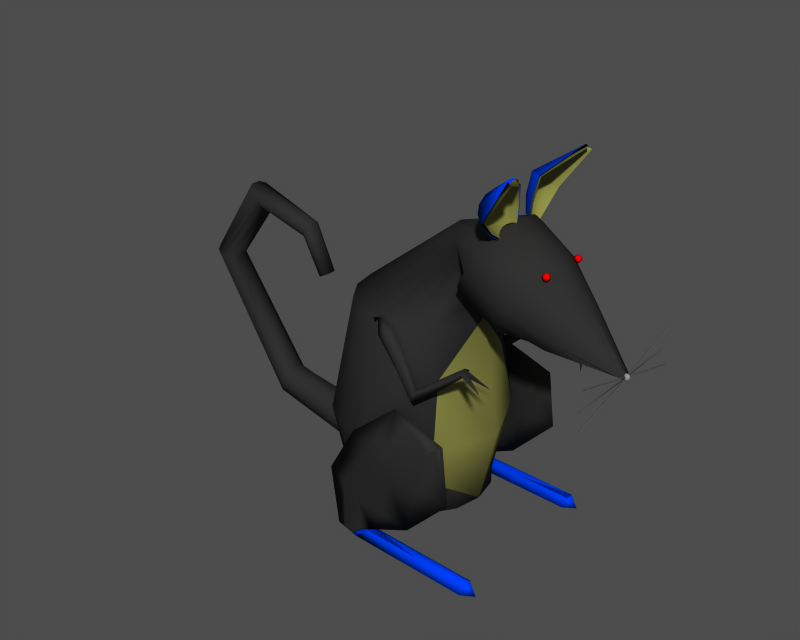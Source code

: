 # Source: rat_b.blend  (saved by Blender 2.62.0; exported with 4.5.12 LTS)
import bpy
from mathutils import Matrix  # noqa: F401  (used for matrix-valued properties, if any)

bpy.ops.wm.read_factory_settings(use_empty=True)
scene = bpy.context.scene
scene.name = '1'

# ---- collections
col_collection_1 = bpy.data.collections.new('Collection 1'); scene.collection.children.link(col_collection_1)

# ---- materials (node trees are filled in below, after node groups)
mat_black = bpy.data.materials.new('Black')
mat_black.alpha_threshold = 0.0
mat_black.preview_render_type = 'FLAT'
mat_black.diffuse_color = (0.16, 0.16, 0.16, 1.0)
mat_black.specular_color = (0.09268, 0.09267, 0.09267)
mat_black.roughness = 0.5
mat_black.line_color = (0.0, 0.0, 0.0, 1.0)
mat_darkolive = bpy.data.materials.new('DarkOlive')
mat_darkolive.alpha_threshold = 0.0
mat_darkolive.preview_render_type = 'FLAT'
mat_darkolive.diffuse_color = (0.5, 0.5, 0.25, 1.0)
mat_darkolive.specular_color = (0.2223, 0.2223, 0.2223)
mat_darkolive.roughness = 0.5
mat_darkolive.line_color = (0.0, 0.0, 0.0, 1.0)
mat_lightblue = bpy.data.materials.new('LightBlue')
mat_lightblue.alpha_threshold = 0.0
mat_lightblue.preview_render_type = 'FLAT'
mat_lightblue.diffuse_color = (0.0, 0.21, 0.84, 1.0)
mat_lightblue.specular_color = (0.2779, 0.2778, 0.2778)
mat_lightblue.roughness = 0.5
mat_lightblue.line_color = (0.0, 0.0, 0.0, 1.0)
mat_red = bpy.data.materials.new('Red')
mat_red.alpha_threshold = 0.0
mat_red.preview_render_type = 'FLAT'
mat_red.diffuse_color = (0.8519, 0.0, 0.0, 1.0)
mat_red.specular_color = (0.2038, 0.2038, 0.2038)
mat_red.roughness = 0.5
mat_red.line_color = (0.0, 0.0, 0.0, 1.0)
mat_darkgrey = bpy.data.materials.new('DarkGrey')
mat_darkgrey.alpha_threshold = 0.0
mat_darkgrey.preview_render_type = 'FLAT'
mat_darkgrey.diffuse_color = (0.33, 0.33, 0.33, 1.0)
mat_darkgrey.specular_color = (0.2593, 0.2593, 0.2593)
mat_darkgrey.roughness = 0.5
mat_darkgrey.line_color = (0.0, 0.0, 0.0, 1.0)
mat_darkgrey_001 = bpy.data.materials.new('DarkGrey.001')
mat_darkgrey_001.alpha_threshold = 0.0
mat_darkgrey_001.preview_render_type = 'FLAT'
mat_darkgrey_001.diffuse_color = (0.5, 0.4999, 0.4999, 1.0)
mat_darkgrey_001.specular_color = (0.1297, 0.1297, 0.1297)
mat_darkgrey_001.roughness = 0.5
mat_darkgrey_001.line_color = (0.0, 0.0, 0.0, 1.0)
mat_grey = bpy.data.materials.new('Grey')
mat_grey.alpha_threshold = 0.0
mat_grey.preview_render_type = 'FLAT'
mat_grey.diffuse_color = (1.0, 1.0, 1.0, 1.0)
mat_grey.specular_color = (0.1112, 0.1112, 0.1112)
mat_grey.roughness = 0.5
mat_grey.line_color = (0.0, 0.0, 0.0, 1.0)

# ---- material node trees

# ---- meshes
me_mesh_001 = bpy.data.meshes.new('Mesh.001')
me_mesh_001.from_pydata([(1.225, -0.3426, -0.204), (1.647, -0.06401, -0.2554), (1.637, -0.03389, -0.2729), (1.171, -0.1843, -0.296), (1.633, 0.0, -0.2792), (1.151, 0.0, -0.4208), (0.5583, -0.505, -0.1239), (0.4806, -0.2706, -0.1356), (0.4533, 0.0, -0.1844), (2.279, -0.0008093, -0.4115), (1.65, 0.0, 0.3877), (2.276, -0.03645, -0.4174), (1.631, -0.182, 0.3568), (2.265, -0.0667, -0.4346), (1.576, -0.341, 0.2665), (2.265, -0.08687, -0.4345), (1.495, -0.4475, 0.1307), (0.8186, -0.7147, 0.3161), (1.399, -0.4854, -0.02999), (1.304, -0.4487, -0.1911), (0.6776, -0.6607, 0.07829), (1.189, 0.0, 0.9326), (1.161, -0.2669, 0.8869), (1.08, -0.5016, 0.7537), (0.9599, -0.6589, 0.5532), (0.1979, -0.7573, 0.6852), (0.04782, -0.6998, 0.4321), (0.1052, -0.5341, 0.2106), (0.02085, -0.2854, 0.06604), (-0.008215, 0.0, 0.01417), (0.5925, 0.0, 1.341), (0.5618, -0.2807, 1.293), (0.476, -0.5305, 1.151), (0.3482, -0.6979, 0.9376), (-0.439, 0.0, 1.041), (-0.4256, -0.1005, 1.023), (-0.3881, -0.1989, 0.9693), (-0.3322, -0.2649, 0.8887), (-0.2008, -0.2655, 0.6977), (-0.2664, -0.2883, 0.7933), (-0.1452, -0.2002, 0.6164), (-1.037, -1.039, -0.262), (-0.6362, -0.96, -0.2675), (-0.2956, -0.7339, -0.273), (-0.05445, -0.1021, 0.0352), (-0.0676, -0.3946, -0.2778), (-0.04658, 0.0, 0.01317), (0.01326, 0.0, -0.281), (-2.082, 0.0, -0.2544), (-2.004, -0.3891, -0.2532), (-1.777, -0.7297, -0.2543), (-1.438, -0.9578, -0.2573), (-1.062, -1.375, -2.099), (-0.5357, -1.271, -2.106), (-0.0892, -0.975, -2.114), (-2.431, 0.0, -2.089), (-2.328, -0.523, -2.088), (-2.032, -0.9695, -2.089), (-1.587, -1.269, -2.093), (-1.077, -1.125, -3.334), (-0.6487, -1.041, -3.34), (-0.2855, -0.8, -3.346), (-2.191, 0.0, -3.326), (-2.107, -0.4323, -3.325), (-1.866, -0.7955, -3.326), (-1.504, -1.039, -3.329), (-1.079, 0.0, -3.759), (-0.0423, -0.4382, -3.351), (0.04393, 0.0, -3.355), (-0.1924, -0.7582, -1.067), (-0.1874, -0.8875, -2.73), (-0.07171, -0.4491, -3.042), (0.969, -0.821, 2.175), (0.523, -0.3159, 1.839), (0.6543, -0.2444, 1.845), (0.9952, -0.8067, 2.176), (0.9495, -0.8424, 2.167), (0.4257, -0.4234, 1.803), (0.9398, -0.8678, 2.155), (0.3771, -0.5506, 1.741), (0.9413, -0.8933, 2.14), (0.3848, -0.6781, 1.663), (0.9539, -0.915, 2.123), (0.4474, -0.7865, 1.581), (0.9754, -0.9295, 2.109), (0.5555, -0.8594, 1.508), (0.5063, -0.2261, 1.55), (0.6075, -0.171, 1.555), (0.4312, -0.309, 1.522), (0.3938, -0.4071, 1.474), (0.3997, -0.5055, 1.414), (0.448, -0.5891, 1.351), (0.5313, -0.6453, 1.295), (0.5278, -0.1972, 1.313), (0.5878, -0.1646, 1.315), (0.4833, -0.2464, 1.296), (0.4611, -0.3045, 1.268), (0.4646, -0.3628, 1.232), (0.4932, -0.4124, 1.195), (0.5426, -0.4457, 1.161), (0.5075, -0.1716, 1.314), (0.4854, -0.2012, 1.558), (0.5974, -0.1402, 1.563), (0.5772, -0.1336, 1.317), (0.4558, -0.2287, 1.294), (0.4024, -0.2929, 1.527), (0.43, -0.2962, 1.262), (0.3609, -0.4015, 1.474), (0.4341, -0.364, 1.22), (0.3674, -0.5103, 1.407), (0.4673, -0.4216, 1.177), (0.4209, -0.6029, 1.338), (0.5247, -0.4602, 1.138), (0.5131, -0.665, 1.275), (0.5045, -0.2975, 1.862), (0.6474, -0.2198, 1.868), (0.3986, -0.4145, 1.822), (0.3458, -0.553, 1.755), (0.3541, -0.6918, 1.67), (0.4222, -0.8098, 1.581), (0.5398, -0.889, 1.501), (0.9282, -0.8395, 2.192), (0.9148, -0.8747, 2.175), (0.9169, -0.91, 2.154), (1.21, -0.3227, 0.8172), (1.21, -0.3209, 0.8032), (1.161, -0.3489, 0.8039), (1.163, -0.3497, 0.8179), (1.21, -0.3272, 0.8292), (1.167, -0.352, 0.8299), (1.21, -0.3339, 0.8393), (1.173, -0.3553, 0.8399), (1.21, -0.3429, 0.848), (1.181, -0.3598, 0.8485), (1.21, -0.3558, 0.8554), (1.192, -0.3663, 0.8557), (1.21, -0.3768, 0.8596), (1.209, -0.3228, 0.7891), (1.162, -0.3499, 0.7899), (1.209, -0.3275, 0.7772), (1.166, -0.3522, 0.7779), (1.209, -0.3343, 0.7671), (1.172, -0.3557, 0.7677), (1.209, -0.3434, 0.7585), (1.179, -0.3603, 0.759), (1.209, -0.3564, 0.7513), (1.191, -0.3668, 0.7516), (1.209, -0.3774, 0.7473), (1.161, -0.4051, 0.8042), (1.162, -0.4041, 0.8183), (1.167, -0.4018, 0.8301), (1.173, -0.3983, 0.8402), (1.181, -0.3938, 0.8487), (1.192, -0.3873, 0.8558), (1.162, -0.4043, 0.7902), (1.166, -0.402, 0.7782), (1.172, -0.3987, 0.7679), (1.179, -0.3943, 0.7592), (1.19, -0.3879, 0.7517), (1.209, -0.4333, 0.8038), (1.209, -0.4314, 0.8178), (1.21, -0.4268, 0.8297), (1.21, -0.4199, 0.8398), (1.21, -0.4108, 0.8484), (1.21, -0.3979, 0.8557), (1.209, -0.4316, 0.7897), (1.209, -0.4271, 0.7778), (1.209, -0.4203, 0.7676), (1.209, -0.4113, 0.7589), (1.209, -0.3985, 0.7515), (1.258, -0.4053, 0.803), (1.257, -0.4044, 0.8171), (1.253, -0.402, 0.829), (1.247, -0.3985, 0.8392), (1.239, -0.3939, 0.8479), (1.228, -0.3874, 0.8554), (1.256, -0.4045, 0.789), (1.252, -0.4023, 0.7771), (1.246, -0.3989, 0.767), (1.238, -0.3944, 0.7584), (1.227, -0.388, 0.7512), (1.258, -0.3492, 0.8027), (1.257, -0.35, 0.8168), (1.253, -0.3522, 0.8288), (1.247, -0.3555, 0.839), (1.239, -0.36, 0.8477), (1.228, -0.3664, 0.8553), (1.256, -0.3501, 0.7887), (1.252, -0.3525, 0.7768), (1.246, -0.3559, 0.7667), (1.238, -0.3605, 0.7582), (1.227, -0.3669, 0.7511), (-2.139, -0.299, -3.093), (-3.859, -0.2672, -2.704), (-3.827, -0.2235, -2.561), (-2.214, -0.2503, -2.949), (-2.311, -0.1237, -2.707), (-3.806, -0.1106, -2.473), (-3.806, 0.0, -2.472), (-2.31, 0.0, -2.707), (-3.911, 0.0, -2.936), (-2.19, 0.0, -3.325), (-2.191, -0.1274, -3.326), (-3.911, -0.1128, -2.937), (-3.892, -0.2249, -2.848), (-2.171, -0.252, -3.237), (-5.284, 0.005469, -0.6656), (-5.349, 0.0, -0.636), (-4.489, 0.0, 0.6376), (-4.489, -0.0762, 0.6373), (-5.35, -0.08853, -0.6367), (-5.29, -0.1889, -0.6768), (-4.429, -0.1641, 0.5972), (-4.269, -0.1987, 0.4564), (-5.193, -0.2277, -0.7424), (-5.05, -0.1899, -0.7444), (-4.205, -0.2159, 0.3814), (-4.176, -0.07893, 0.2961), (-4.959, -0.0902, -0.7461), (-4.959, 0.0, -0.7454), (-4.175, 0.0, 0.2964), (-3.259, 0.0, 0.2844), (-3.259, -0.06607, 0.2844), (-3.278, -0.1288, 0.2337), (-3.309, -0.153, 0.1512), (-3.34, -0.1295, 0.06838), (-3.358, -0.06726, 0.01696), (-3.358, 0.0, 0.01703), (-2.901, 0.0, -0.4726), (-2.901, -0.06348, -0.4726), (-2.934, -0.1135, -0.4882), (-2.987, -0.1326, -0.5137), (-3.04, -0.1135, -0.5394), (-3.072, -0.06346, -0.5555), (-3.072, 0.0, -0.5554), (-1.276, -1.344, -2.039), (-0.492, -1.331, -1.367), (0.34, -1.328, -1.654), (0.452, -1.339, -2.572), (-0.2619, -1.343, -3.33), (-0.9606, -1.33, -3.662), (-1.623, -1.328, -3.845), (-1.76, -1.323, -2.884), (0.1634, -1.223, -1.772), (-0.5535, -1.223, -2.379), (-1.125, -1.225, -3.114), (-1.259, -1.229, -3.819), (-1.137, -1.443, -3.112), (-1.259, -1.429, -3.818), (-0.5907, -1.478, -2.378), (0.1519, -1.439, -1.771), (-1.109, -1.279, -3.695), (-0.6887, -1.277, -3.222), (-1.441, -1.278, -3.832), (-1.442, -1.274, -2.999), (-0.04658, -1.275, -2.476), (-0.9105, -1.277, -2.209), (0.2524, -1.274, -1.713), (-0.1649, -1.278, -1.569), (-0.07818, -1.333, -1.51), (-0.1727, -1.389, -1.569), (-0.9369, -1.417, -2.208), (0.2463, -1.383, -1.713), (-0.07338, -1.415, -2.475), (-1.449, -1.384, -2.998), (-0.7034, -1.399, -3.221), (-1.441, -1.378, -3.832), (-1.109, -1.379, -3.694), (-0.7942, -1.329, -3.616), (0.8835, -1.334, -3.664), (0.9872, -1.335, -3.878), (-1.168, -1.204, -3.813), (0.7921, -1.21, -3.877), (-1.169, -1.454, -3.812), (0.7915, -1.46, -3.875), (0.04464, -1.331, -3.64), (-0.07088, -1.269, -3.685), (-0.9803, -1.266, -3.657), (-0.1878, -1.207, -3.845), (0.8385, -1.272, -3.713), (-0.2528, -1.269, -3.853), (-1.395, -1.266, -3.829), (-0.3177, -1.332, -3.862), (0.8897, -1.273, -3.877), (-0.2531, -1.394, -3.853), (0.8893, -1.398, -3.877), (-0.1885, -1.457, -3.843), (-1.396, -1.391, -3.828), (-0.07122, -1.394, -3.685), (0.8382, -1.397, -3.712), (-0.9806, -1.391, -3.657), (0.4687, -1.144, -0.5679), (0.8762, -1.267, -0.6628), (0.4708, -1.044, -0.4984), (0.8774, -0.8253, -0.6653), (0.4693, -0.9445, -0.569), (-0.7292, -1.04, -0.3461), (-0.3271, -1.045, -1.118), (-1.086, -1.04, -0.4904), (-0.3995, -1.047, -1.415), (0.4806, -1.045, -0.6133), (-0.9564, -1.039, -0.2056), (-1.118, -1.038, -0.261), (-0.8695, -1.14, -0.4619), (-0.3773, -1.146, -1.256), (-1.037, -1.039, -0.2333), (-0.8689, -0.9402, -0.463), (-0.3768, -0.9459, -1.257), (0.8694, -1.046, -0.664), (0.8579, -1.046, -0.6521), (2.285, 0.0, -0.425), (2.278, -1.094, -0.7094), (2.272, -1.096, -0.702), (2.279, 0.0, -0.4175), (2.27, 0.0, -0.4202), (2.263, -1.096, -0.7047), (2.263, -1.093, -0.7138), (2.27, 0.0, -0.4293), (2.279, 0.0, -0.4322), (2.272, -1.093, -0.7167), (2.264, 0.0, -0.4369), (2.261, -1.13, -0.4307), (2.267, -1.13, -0.4232), (2.252, -1.13, -0.4277), (2.255, 0.0, -0.4338), (2.256, 0.0, -0.4244), (2.253, -1.13, -0.4183), (2.261, -1.13, -0.4155), (2.265, 0.0, -0.4216), (2.279, 0.0, -0.4231), (2.28, -1.093, -0.1268), (2.285, -1.091, -0.1195), (2.285, 0.0, -0.4159), (2.271, -1.092, -0.1239), (2.27, 0.0, -0.4112), (2.271, -1.09, -0.1148), (2.28, -1.089, -0.1121), (2.279, 0.0, -0.4085), (2.243, -0.04551, -0.4152), (2.242, -0.04707, -0.4292), (2.214, 0.0, -0.4291), (2.215, 0.0, -0.4151), (2.245, -0.0415, -0.4032), (2.22, 0.0, -0.4032), (2.249, -0.03558, -0.3931), (2.227, 0.0, -0.393), (2.253, -0.02768, -0.3845), (2.236, 0.0, -0.3845), (2.26, -0.01643, -0.3772), (2.249, 0.0, -0.3772), (2.27, 0.0, -0.3732), (2.243, -0.04553, -0.4433), (2.215, 0.0, -0.4432), (2.245, -0.04154, -0.4552), (2.22, 0.0, -0.4551), (2.248, -0.03563, -0.4654), (2.227, 0.0, -0.4653), (2.253, -0.02775, -0.474), (2.236, 0.0, -0.474), (2.259, -0.01651, -0.4814), (2.248, 0.0, -0.4814), (2.27, 0.0, -0.4856), (2.259, 0.0, -0.3772), (2.259, 0.0, -0.4814), (2.28, 0.0, -0.3774), (2.28, 0.0, -0.4815), (2.326, 0.0, -0.4297), (2.324, 0.0, -0.4156), (2.32, 0.0, -0.4036), (2.313, 0.0, -0.3935), (2.304, 0.0, -0.3848), (2.291, 0.0, -0.3774), (2.324, 0.0, -0.4437), (2.319, 0.0, -0.4556), (2.313, 0.0, -0.4657), (2.304, 0.0, -0.4743), (2.291, 0.0, -0.4816), (2.298, -0.0465, -0.4295), (2.298, -0.04495, -0.4154), (2.295, -0.041, -0.4035), (2.292, -0.03514, -0.3933), (2.287, -0.02733, -0.3847), (2.281, -0.01621, -0.3773), (2.297, -0.04498, -0.4435), (2.295, -0.04104, -0.4555), (2.292, -0.0352, -0.4656), (2.287, -0.0274, -0.4742), (2.28, -0.0163, -0.4815), (1.642, -0.1501, -0.2548), (1.638, -0.06946, -0.5577), (1.642, 0.0, -0.2712), (1.652, -0.07421, -0.2632), (0.3158, 0.0, -2.124), (0.1645, 0.0, -1.202), (-2.987, 0.0, -0.5139), (-0.07105, -1.331, -3.685)], [(206, 207), (301, 302), (236, 237)], [(33, 36, 37), (25, 33, 39), (25, 39, 38), (16, 18, 15), (18, 19, 13), (19, 0, 13), (66, 60, 59), (66, 68, 67), (71, 67, 68), (121, 72, 75), (121, 76, 72), (123, 82, 80), (123, 84, 82), (258, 236, 259), (259, 236, 260), (236, 235, 261), (262, 238, 237), (249, 247, 265), (263, 239, 238), (247, 248, 267), (265, 240, 239), (291, 292, 293), (293, 294, 295), (305, 298, 302), (306, 301, 296), (361, 360, 363), (361, 376, 387), (390, 388, 389), (3, 0, 6, 7), (0, 3, 2, 1), (4, 2, 3, 5), (5, 3, 7, 8), (11, 9, 10, 12), (12, 10, 21, 22), (13, 11, 12, 14), (14, 12, 22, 23), (15, 13, 14, 16), (16, 14, 23, 24), (18, 16, 24, 17), (20, 17, 25, 26), (19, 18, 17, 20), (6, 20, 26, 27), (22, 21, 30, 31), (23, 22, 31, 32), (24, 23, 32, 33), (17, 24, 33, 25), (25, 38, 40, 26), (34, 35, 32, 31), (35, 36, 33, 32), (42, 41, 52, 53), (43, 42, 53, 54), (46, 44, 45, 47), (49, 48, 55, 56), (57, 50, 49, 56), (51, 50, 57, 58), (41, 51, 58, 52), (53, 52, 59, 60), (54, 53, 60, 61), (56, 55, 62, 63), (56, 63, 64, 57), (58, 57, 64, 65), (52, 58, 65, 59), (60, 66, 67, 61), (62, 66, 64, 63), (64, 66, 59, 65), (71, 70, 61, 67), (73, 72, 76, 77), (74, 75, 72, 73), (86, 73, 77, 88), (87, 74, 73, 86), (77, 76, 78, 79), (88, 77, 79, 89), (79, 78, 80, 81), (89, 79, 81, 90), (81, 80, 82, 83), (90, 81, 83, 91), (83, 82, 84, 85), (91, 83, 85, 92), (93, 86, 88, 95), (94, 87, 86, 93), (95, 88, 89, 96), (96, 89, 90, 97), (97, 90, 91, 98), (98, 91, 92, 99), (101, 102, 103, 100), (105, 101, 100, 104), (114, 115, 102, 101), (107, 105, 104, 106), (116, 114, 101, 105), (109, 107, 106, 108), (117, 116, 105, 107), (111, 109, 108, 110), (118, 117, 107, 109), (113, 111, 110, 112), (119, 118, 109, 111), (120, 119, 111, 113), (115, 114, 116, 121), (122, 121, 116, 117), (123, 122, 117, 118), (118, 119, 120, 123), (125, 126, 127, 124), (182, 124, 128, 183), (126, 125, 137, 138), (181, 125, 124, 182), (148, 126, 138, 154), (124, 127, 129, 128), (126, 148, 149, 127), (183, 128, 130, 184), (128, 129, 131, 130), (127, 149, 150, 129), (184, 130, 132, 185), (130, 131, 133, 132), (129, 150, 151, 131), (185, 132, 134, 186), (132, 133, 135, 134), (131, 151, 152, 133), (134, 135, 153, 136), (133, 152, 153, 135), (153, 164, 175, 136), (175, 186, 134, 136), (138, 137, 139, 140), (125, 181, 187, 137), (154, 138, 140, 155), (140, 139, 141, 142), (137, 187, 188, 139), (155, 140, 142, 156), (142, 141, 143, 144), (139, 188, 189, 141), (156, 142, 144, 157), (144, 143, 145, 146), (141, 189, 190, 143), (157, 144, 146, 158), (143, 190, 191, 145), (145, 147, 158, 146), (158, 147, 180, 169), (180, 147, 145, 191), (159, 148, 154, 165), (148, 159, 160, 149), (149, 160, 161, 150), (150, 161, 162, 151), (151, 162, 163, 152), (152, 163, 164, 153), (165, 154, 155, 166), (166, 155, 156, 167), (167, 156, 157, 168), (168, 157, 158, 169), (170, 159, 165, 176), (159, 170, 171, 160), (160, 171, 172, 161), (161, 172, 173, 162), (162, 173, 174, 163), (163, 174, 175, 164), (176, 165, 166, 177), (177, 166, 167, 178), (178, 167, 168, 179), (179, 168, 169, 180), (181, 170, 176, 187), (170, 181, 182, 171), (171, 182, 183, 172), (172, 183, 184, 173), (173, 184, 185, 174), (174, 185, 186, 175), (187, 176, 177, 188), (188, 177, 178, 189), (189, 178, 179, 190), (190, 179, 180, 191), (205, 192, 193, 204), (194, 193, 192, 195), (195, 196, 197, 194), (198, 197, 196, 199), (201, 202, 203, 200), (204, 203, 202, 205), (210, 207, 200, 203), (209, 208, 207, 210), (210, 211, 212, 209), (203, 204, 211, 210), (214, 211, 204, 193), (213, 212, 211, 214), (214, 215, 216, 213), (193, 194, 215, 214), (218, 215, 194, 197), (217, 216, 215, 218), (218, 219, 220, 217), (197, 198, 219, 218), (222, 221, 208, 209), (209, 212, 223, 222), (226, 225, 216, 217), (217, 220, 227, 226), (229, 228, 221, 222), (222, 223, 230, 229), (231, 230, 223, 224), (224, 225, 232, 231), (233, 232, 225, 226), (226, 227, 234, 233), (236, 261, 249, 260), (250, 263, 238, 262), (249, 265, 239, 263), (247, 267, 240, 265), (269, 279, 276, 275), (288, 275, 268, 290), (276, 278, 271, 277), (284, 286, 273, 287), (274, 289, 288, 286), (311, 319, 318, 310), (312, 311, 310, 313), (313, 314, 315, 312), (333, 335, 334, 314), (316, 315, 314, 317), (317, 318, 319, 316), (322, 321, 320, 317), (324, 320, 321, 323), (327, 322, 317, 328), (323, 326, 325, 324), (328, 325, 326, 327), (314, 329, 330, 333), (331, 330, 329, 332), (336, 331, 332, 337), (337, 334, 335, 336), (341, 338, 342, 343), (339, 377, 378, 338), (340, 339, 338, 341), (377, 339, 351, 383), (339, 340, 352, 351), (343, 342, 344, 345), (338, 378, 379, 342), (345, 344, 346, 347), (342, 379, 380, 344), (347, 346, 348, 349), (344, 380, 381, 346), (349, 348, 382, 350), (346, 381, 382, 348), (349, 350, 364, 362), (364, 350, 382, 371), (383, 351, 353, 384), (351, 352, 354, 353), (384, 353, 355, 385), (353, 354, 356, 355), (385, 355, 357, 386), (355, 356, 358, 357), (386, 357, 359, 387), (357, 358, 360, 359), (360, 361, 387, 359), (363, 365, 376, 361), (377, 366, 367, 378), (378, 367, 368, 379), (379, 368, 369, 380), (380, 369, 370, 381), (381, 370, 371, 382), (366, 377, 383, 372), (372, 383, 384, 373), (373, 384, 385, 374), (374, 385, 386, 375), (375, 386, 387, 376), (388, 391, 390, 389), (392, 393, 69, 54), (54, 70, 68, 392), (298, 305, 301, 306), (307, 299, 298, 306), (298, 303, 305, 302), (299, 304, 303, 298), (304, 297, 296, 303), (297, 307, 306, 296), (301, 305, 303, 296), (295, 300, 299, 307), (293, 295, 307, 297), (300, 291, 304, 299), (291, 293, 297, 304), (309, 293, 300, 308), (286, 288, 290, 273), (282, 284, 287, 241), (289, 269, 275, 288), (279, 272, 278, 276), (275, 276, 277, 268), (266, 248, 247, 264), (264, 247, 249, 261), (260, 249, 263, 250), (260, 250, 237, 259), (243, 258, 259, 237), (242, 264, 261, 235), (256, 235, 236, 258), (244, 256, 258, 243), (255, 244, 243, 257), (238, 255, 257, 237), (241, 266, 264, 242), (254, 242, 235, 256), (245, 254, 256, 244), (253, 241, 242, 254), (252, 245, 244, 255), (246, 253, 254, 245), (239, 252, 255, 238), (251, 246, 245, 252), (240, 251, 252, 239), (80, 78, 122, 123), (78, 76, 121, 122), (37, 36, 50, 51), (36, 35, 49, 50), (35, 34, 48, 49), (44, 40, 43, 45), (40, 38, 42, 43), (38, 39, 41, 42), (39, 37, 51, 41), (8, 7, 28, 29), (7, 6, 27, 28), (0, 19, 20, 6), (30, 34, 31), (225, 224, 213, 216), (212, 213, 224, 223), (233, 234, 394), (232, 233, 394), (231, 232, 394), (230, 231, 394), (229, 230, 394), (228, 229, 394), (269, 289, 274, 270), (269, 270, 272, 279), (278, 280, 281, 271), (241, 281, 280, 282), (286, 284, 285, 274), (284, 282, 270, 285), (283, 270, 282, 280), (272, 283, 280, 278), (269, 395, 288, 289), (276, 395, 269, 279), (268, 290, 288, 395), (276, 277, 268, 395), (33, 37, 39), (26, 40, 27), (27, 40, 44, 28), (28, 44, 46, 29), (43, 69, 45), (45, 69, 47), (47, 69, 393), (43, 54, 69)])
me_mesh_001.polygons.foreach_set('use_smooth', [True] * 333)
me_mesh_001.polygons.foreach_set('material_index', [0, 0, 0, 0, 0, 0, 0, 0, 0, 2, 2, 2, 2, 0, 0, 0, 0, 0, 0, 0, 0, 0, 0, 0, 0, 5, 5, 6, 0, 0, 0, 0, 0, 0, 0, 0, 0, 0, 0, 0, 0, 0, 0, 0, 0, 0, 0, 0, 0, 0, 0, 0, 0, 0, 0, 0, 0, 0, 0, 0, 0, 0, 0, 0, 0, 0, 1, 1, 1, 1, 1, 1, 1, 1, 1, 1, 1, 1, 1, 1, 1, 1, 1, 1, 2, 2, 2, 2, 2, 2, 2, 2, 2, 2, 2, 2, 2, 2, 2, 2, 3, 3, 3, 3, 3, 3, 3, 3, 3, 3, 3, 3, 3, 3, 3, 3, 3, 3, 3, 3, 3, 3, 3, 3, 3, 3, 3, 3, 3, 3, 3, 3, 3, 3, 3, 3, 3, 3, 3, 3, 3, 3, 3, 3, 3, 3, 3, 3, 3, 3, 3, 3, 3, 3, 3, 3, 3, 3, 3, 3, 3, 3, 3, 3, 3, 3, 0, 0, 0, 0, 0, 0, 0, 0, 0, 0, 0, 0, 0, 0, 0, 0, 0, 0, 0, 0, 0, 0, 0, 0, 0, 0, 0, 0, 0, 0, 0, 0, 2, 2, 2, 2, 2, 4, 4, 4, 4, 4, 4, 4, 4, 4, 4, 4, 4, 4, 4, 4, 5, 5, 5, 5, 5, 5, 5, 5, 5, 5, 5, 5, 5, 5, 5, 5, 5, 5, 5, 5, 5, 5, 5, 5, 5, 5, 5, 5, 5, 5, 5, 5, 5, 5, 5, 6, 1, 1, 0, 0, 0, 0, 0, 0, 0, 0, 0, 0, 0, 0, 2, 2, 2, 2, 2, 0, 0, 0, 0, 0, 0, 0, 0, 0, 0, 0, 0, 0, 0, 0, 0, 0, 0, 0, 2, 2, 0, 0, 0, 0, 0, 0, 0, 0, 0, 0, 0, 0, 0, 0, 0, 0, 0, 0, 0, 2, 2, 2, 2, 2, 2, 2, 2, 2, 2, 2, 2, 0, 0, 0, 0, 0, 0, 1, 0])
me_mesh_001.materials.append(mat_black)
me_mesh_001.materials.append(mat_darkolive)
me_mesh_001.materials.append(mat_lightblue)
me_mesh_001.materials.append(mat_red)
me_mesh_001.materials.append(mat_darkgrey)
me_mesh_001.materials.append(mat_darkgrey_001)
me_mesh_001.materials.append(mat_grey)
me_mesh_001.use_remesh_preserve_volume = False
me_mesh_001.use_remesh_preserve_attributes = False
me_mesh_001.use_mirror_vertex_groups = False
me_mesh_001.update()

# ---- objects
ob_mesh = bpy.data.objects.new('Mesh', me_mesh_001)

# ---- transforms, parenting, visibility, modifiers, constraints
ob_mesh.location = (-1.165e-10, 0.02, 0.3467)
ob_mesh.scale = (0.09, 0.09, 0.09)
ob_mesh.lock_rotations_4d = False
ob_mesh.empty_display_type = 'ARROWS'
ob_mesh.color = (0.0, 0.0, 0.0, 1.0)
ob_mesh.lineart.crease_threshold = 0.0
_m = ob_mesh.modifiers.new('Mirror', 'MIRROR')
_m.use_axis = (False, True, False)
_m.use_clip = True

# ---- collection membership
col_collection_1.objects.link(ob_mesh)

# ---- scene / render settings (as saved in the file)
scene.frame_start = 1; scene.frame_end = 250; scene.frame_set(1)
scene.render.engine = 'BLENDER_EEVEE_NEXT'
scene.render.image_settings.file_format = 'TARGA'
scene.render.image_settings.color_mode = 'RGB'
scene.render.image_settings.quality = 95
scene.render.image_settings.compression = 95
scene.render.resolution_x = 320
scene.render.resolution_y = 256
scene.render.fps = 25
scene.render.dither_intensity = 0.0
scene.render.use_compositing = False
scene.render.use_sequencer = False
scene.render.use_file_extension = False
scene.render.bake_margin = 2
scene.render.bake_bias = 0.0
scene.render.use_stamp_time = False
scene.render.use_stamp_date = False
scene.render.use_stamp_frame = False
scene.render.use_stamp_camera = False
scene.render.use_stamp_scene = False
scene.render.use_stamp_filename = False
scene.render.use_stamp_render_time = False
scene.render.stamp_font_size = 0
scene.cycles.use_denoising = False
scene.cycles.samples = 10
scene.cycles.sampling_pattern = 'TABULATED_SOBOL'
scene.cycles.light_sampling_threshold = 0.0
scene.cycles.use_adaptive_sampling = False
scene.cycles.use_light_tree = False
scene.cycles.blur_glossy = 0.0
scene.cycles.volume_bounces = 1
scene.cycles.pixel_filter_type = 'GAUSSIAN'
scene.cycles.sample_clamp_indirect = 0.0
scene.view_settings.view_transform = 'Raw'
bpy.context.view_layer.update()

# ---- added for rendering (the .blend has no active camera and no usable light): camera, sun + grey world if the file has none
cam_auto = bpy.data.cameras.new('AutoCamera')
cam_auto.lens = 50.0
cam_auto.sensor_width = 36.0
cam_auto.clip_end = 1000.0
ob_auto_camera = bpy.data.objects.new('AutoCamera', cam_auto)
scene.collection.objects.link(ob_auto_camera)
ob_auto_camera.location = (0.715177, -1.0015, 0.951825)
ob_auto_camera.rotation_euler = (1.09748, -7.21219e-08, 0.694738)
scene.camera = ob_auto_camera
light_auto_sun = bpy.data.lights.new('AutoSun', 'SUN')
light_auto_sun.energy = 3.0
light_auto_sun.angle = 0.0523599
ob_auto_sun = bpy.data.objects.new('AutoSun', light_auto_sun)
scene.collection.objects.link(ob_auto_sun)
ob_auto_sun.rotation_euler = (0.872665, 0.174533, 0.523599)
if scene.world is None:
    world_auto = bpy.data.worlds.new('AutoWorld')
    world_auto.color = (0.3, 0.3, 0.3)
    scene.world = world_auto
bpy.context.view_layer.update()
